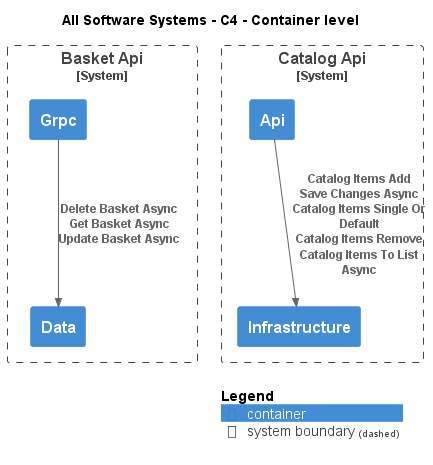

The diagram above was rendered by PlantUML. Its source (embedded in the PNG):
@startuml
!include .c4s\C4_Container.puml

AddElementTag("c4interflow:lifecycle:new", $bgColor=green, $fontColor=#ffffff, $borderColor=green, $shadowing="False")
AddElementTag("c4interflow:lifecycle:changed", $bgColor=orange, $fontColor=#ffffff, $borderColor=orange, $shadowing="False")
AddElementTag("c4interflow:lifecycle:removed", $bgColor=red, $fontColor=#ffffff, $borderColor=red, $shadowing="False")

AddRelTag("c4interflow:lifecycle:new", $textColor=green, $lineColor=green)
AddRelTag("c4interflow:lifecycle:changed", $textColor=orange, $lineColor=orange)
AddRelTag("c4interflow:lifecycle:removed", $textColor=red, $lineColor=red)

SHOW_PERSON_PORTRAIT()
LAYOUT_TOP_DOWN()

skinparam linetype polyline

title All Software Systems - C4 - Container level


System_Boundary(DotNetEShop.SoftwareSystems.BasketApi, "Basket Api") {
    Container(DotNetEShop.SoftwareSystems.BasketApi.Containers.Data, "Data", "", "")
    Container(DotNetEShop.SoftwareSystems.BasketApi.Containers.Grpc, "Grpc", "", "")
}

System_Boundary(DotNetEShop.SoftwareSystems.CatalogApi, "Catalog Api") {
    Container(DotNetEShop.SoftwareSystems.CatalogApi.Containers.Api, "Api", "", "")
    Container(DotNetEShop.SoftwareSystems.CatalogApi.Containers.Infrastructure, "Infrastructure", "", "")
}

Rel(DotNetEShop.SoftwareSystems.BasketApi.Containers.Grpc, DotNetEShop.SoftwareSystems.BasketApi.Containers.Data, "Delete Basket Async\nGet Basket Async\nUpdate Basket Async")
Rel(DotNetEShop.SoftwareSystems.CatalogApi.Containers.Api, DotNetEShop.SoftwareSystems.CatalogApi.Containers.Infrastructure, "Catalog Items Add\nSave Changes Async\nCatalog Items Single Or Default\nCatalog Items Remove\nCatalog Items To List Async")


SHOW_LEGEND()
@enduml